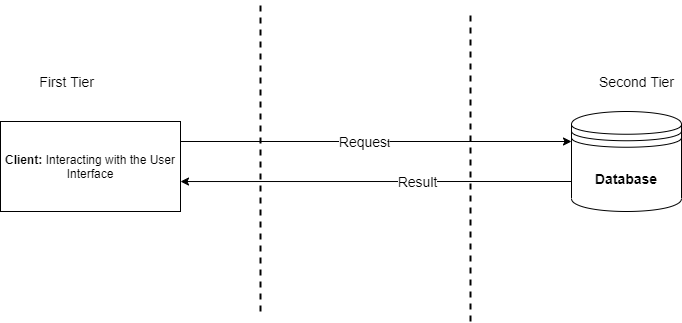

The diagram above was exported from draw.io. Its source (the exported page's mxGraphModel, read from the mxfile embedded in the PNG):
<mxGraphModel dx="866" dy="473" grid="1" gridSize="10" guides="1" tooltips="1" connect="1" arrows="1" fold="1" page="1" pageScale="1" pageWidth="827" pageHeight="1169" math="0" shadow="0">
  <root>
    <mxCell id="0" />
    <mxCell id="1" parent="0" />
    <mxCell id="LY6wEDORBLpl649UaZbS-8" style="edgeStyle=orthogonalEdgeStyle;rounded=0;orthogonalLoop=1;jettySize=auto;html=1;entryX=0;entryY=0.3;entryDx=0;entryDy=0;" edge="1" parent="1" target="LY6wEDORBLpl649UaZbS-6">
      <mxGeometry relative="1" as="geometry">
        <mxPoint x="230" y="170" as="sourcePoint" />
      </mxGeometry>
    </mxCell>
    <mxCell id="LY6wEDORBLpl649UaZbS-9" value="&lt;font style=&quot;font-size: 14px&quot;&gt;Reques&lt;/font&gt;t" style="edgeLabel;html=1;align=center;verticalAlign=middle;resizable=0;points=[];" vertex="1" connectable="0" parent="LY6wEDORBLpl649UaZbS-8">
      <mxGeometry x="-0.0632" y="1" relative="1" as="geometry">
        <mxPoint as="offset" />
      </mxGeometry>
    </mxCell>
    <mxCell id="LY6wEDORBLpl649UaZbS-2" value="&lt;b&gt;Client:&lt;/b&gt; Interacting with the User Interface" style="rounded=0;whiteSpace=wrap;html=1;" vertex="1" parent="1">
      <mxGeometry x="50" y="150" width="180" height="90" as="geometry" />
    </mxCell>
    <mxCell id="LY6wEDORBLpl649UaZbS-3" value="&lt;font style=&quot;font-size: 14px&quot;&gt;First Tier&lt;/font&gt;" style="text;html=1;align=center;verticalAlign=middle;resizable=0;points=[];autosize=1;" vertex="1" parent="1">
      <mxGeometry x="81" y="100" width="70" height="20" as="geometry" />
    </mxCell>
    <mxCell id="LY6wEDORBLpl649UaZbS-10" style="edgeStyle=orthogonalEdgeStyle;rounded=0;orthogonalLoop=1;jettySize=auto;html=1;exitX=0;exitY=0.7;exitDx=0;exitDy=0;entryX=1;entryY=0.667;entryDx=0;entryDy=0;entryPerimeter=0;" edge="1" parent="1" source="LY6wEDORBLpl649UaZbS-6" target="LY6wEDORBLpl649UaZbS-2">
      <mxGeometry relative="1" as="geometry" />
    </mxCell>
    <mxCell id="LY6wEDORBLpl649UaZbS-11" value="&lt;font style=&quot;font-size: 14px&quot;&gt;Result&lt;/font&gt;" style="edgeLabel;html=1;align=center;verticalAlign=middle;resizable=0;points=[];" vertex="1" connectable="0" parent="LY6wEDORBLpl649UaZbS-10">
      <mxGeometry x="-0.2105" y="-1" relative="1" as="geometry">
        <mxPoint as="offset" />
      </mxGeometry>
    </mxCell>
    <mxCell id="LY6wEDORBLpl649UaZbS-6" value="&lt;font style=&quot;font-size: 14px&quot;&gt;&lt;b&gt;Database&lt;/b&gt;&lt;/font&gt;" style="shape=datastore;whiteSpace=wrap;html=1;" vertex="1" parent="1">
      <mxGeometry x="621" y="140" width="110" height="100" as="geometry" />
    </mxCell>
    <mxCell id="LY6wEDORBLpl649UaZbS-12" value="&lt;font style=&quot;font-size: 14px&quot;&gt;Second Tier&lt;/font&gt;" style="text;html=1;align=center;verticalAlign=middle;resizable=0;points=[];autosize=1;" vertex="1" parent="1">
      <mxGeometry x="641" y="100" width="90" height="20" as="geometry" />
    </mxCell>
    <mxCell id="LY6wEDORBLpl649UaZbS-13" value="" style="endArrow=none;dashed=1;html=1;strokeWidth=2;" edge="1" parent="1">
      <mxGeometry width="50" height="50" relative="1" as="geometry">
        <mxPoint x="310" y="340" as="sourcePoint" />
        <mxPoint x="310" y="30" as="targetPoint" />
      </mxGeometry>
    </mxCell>
    <mxCell id="LY6wEDORBLpl649UaZbS-14" value="" style="endArrow=none;dashed=1;html=1;strokeWidth=2;" edge="1" parent="1">
      <mxGeometry width="50" height="50" relative="1" as="geometry">
        <mxPoint x="520" y="350" as="sourcePoint" />
        <mxPoint x="520" y="40" as="targetPoint" />
      </mxGeometry>
    </mxCell>
  </root>
</mxGraphModel>